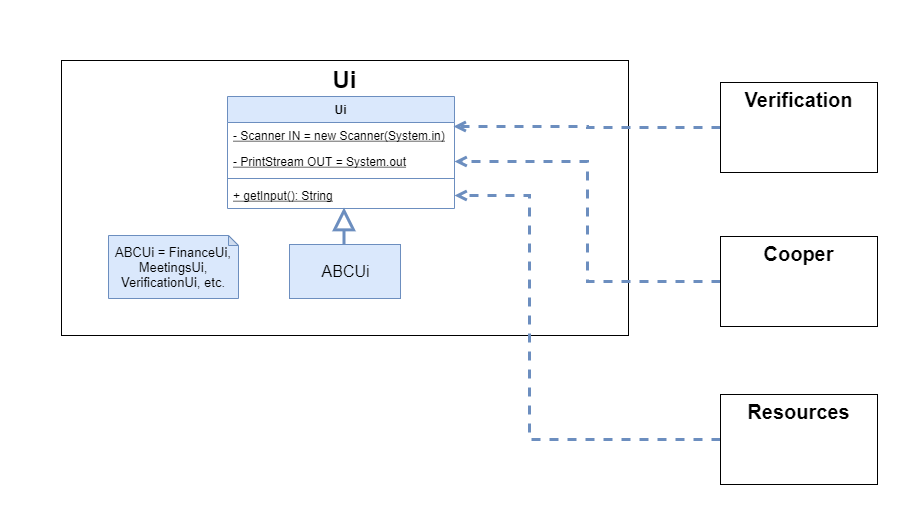

The diagram above was exported from draw.io. Its source (the exported page's mxGraphModel, read from the mxfile embedded in the PNG):
<mxGraphModel dx="1086" dy="798" grid="0" gridSize="10" guides="1" tooltips="1" connect="1" arrows="1" fold="1" page="1" pageScale="1" pageWidth="1920" pageHeight="1200" math="0" shadow="0">
  <root>
    <mxCell id="0" />
    <mxCell id="1" parent="0" />
    <mxCell id="MOA9TYNHLHYdpdvLmxqp-20" value="" style="rounded=0;whiteSpace=wrap;html=1;strokeColor=#FFFFFF;" parent="1" vertex="1">
      <mxGeometry x="266" y="380" width="916" height="520" as="geometry" />
    </mxCell>
    <mxCell id="MOA9TYNHLHYdpdvLmxqp-6" value="&lt;b&gt;&lt;font style=&quot;font-size: 24px&quot;&gt;Ui&lt;/font&gt;&lt;br&gt;&lt;br&gt;&lt;br&gt;&lt;br&gt;&lt;br&gt;&lt;br&gt;&lt;br&gt;&lt;br&gt;&lt;br&gt;&lt;br&gt;&lt;br&gt;&lt;br&gt;&lt;br&gt;&lt;br&gt;&lt;br&gt;&lt;br&gt;&lt;br&gt;&lt;br&gt;&lt;/b&gt;" style="rounded=0;whiteSpace=wrap;html=1;" parent="1" vertex="1">
      <mxGeometry x="327" y="440" width="567" height="275" as="geometry" />
    </mxCell>
    <mxCell id="MOA9TYNHLHYdpdvLmxqp-2" value="" style="endArrow=block;endSize=16;endFill=0;html=1;rounded=0;edgeStyle=orthogonalEdgeStyle;entryX=0.5;entryY=1;entryDx=0;entryDy=0;fillColor=#dae8fc;strokeColor=#6c8ebf;strokeWidth=3;exitX=0.5;exitY=0;exitDx=0;exitDy=0;" parent="1" edge="1">
      <mxGeometry width="160" relative="1" as="geometry">
        <mxPoint x="609.5" y="645" as="sourcePoint" />
        <mxPoint x="609.5" y="587" as="targetPoint" />
      </mxGeometry>
    </mxCell>
    <mxCell id="MOA9TYNHLHYdpdvLmxqp-3" value="&lt;font style=&quot;font-size: 16px&quot;&gt;ABCUi&lt;/font&gt;" style="html=1;fillColor=#dae8fc;strokeColor=#6c8ebf;" parent="1" vertex="1">
      <mxGeometry x="555" y="624" width="111" height="54" as="geometry" />
    </mxCell>
    <mxCell id="MOA9TYNHLHYdpdvLmxqp-19" style="edgeStyle=orthogonalEdgeStyle;rounded=0;orthogonalLoop=1;jettySize=auto;html=1;exitX=0;exitY=0.5;exitDx=0;exitDy=0;entryX=0.996;entryY=0.154;entryDx=0;entryDy=0;dashed=1;fillColor=#dae8fc;strokeColor=#6c8ebf;strokeWidth=3;endArrow=open;endFill=0;entryPerimeter=0;" parent="1" source="MOA9TYNHLHYdpdvLmxqp-7" target="bazkFfWWFdWrI76M1I06-2" edge="1">
      <mxGeometry relative="1" as="geometry">
        <mxPoint x="685" y="503" as="targetPoint" />
      </mxGeometry>
    </mxCell>
    <mxCell id="MOA9TYNHLHYdpdvLmxqp-7" value="&lt;font&gt;&lt;font style=&quot;font-size: 20px&quot;&gt;&lt;b&gt;Verification&lt;/b&gt;&lt;/font&gt;&lt;br&gt;&lt;br&gt;&lt;br&gt;&lt;br&gt;&lt;br&gt;&lt;/font&gt;" style="rounded=0;whiteSpace=wrap;html=1;" parent="1" vertex="1">
      <mxGeometry x="986" y="462" width="157" height="90" as="geometry" />
    </mxCell>
    <mxCell id="MOA9TYNHLHYdpdvLmxqp-18" style="edgeStyle=orthogonalEdgeStyle;rounded=0;orthogonalLoop=1;jettySize=auto;html=1;exitX=0;exitY=0.5;exitDx=0;exitDy=0;dashed=1;fillColor=#dae8fc;strokeColor=#6c8ebf;strokeWidth=3;endArrow=open;endFill=0;entryX=1;entryY=0.5;entryDx=0;entryDy=0;" parent="1" source="MOA9TYNHLHYdpdvLmxqp-15" target="bazkFfWWFdWrI76M1I06-5" edge="1">
      <mxGeometry relative="1" as="geometry">
        <mxPoint x="685" y="528" as="targetPoint" />
      </mxGeometry>
    </mxCell>
    <mxCell id="MOA9TYNHLHYdpdvLmxqp-15" value="&lt;font&gt;&lt;span style=&quot;font-size: 20px&quot;&gt;&lt;b&gt;Cooper&lt;/b&gt;&lt;/span&gt;&lt;br&gt;&lt;br&gt;&lt;br&gt;&lt;br&gt;&lt;br&gt;&lt;/font&gt;" style="rounded=0;whiteSpace=wrap;html=1;" parent="1" vertex="1">
      <mxGeometry x="986" y="616" width="157" height="90" as="geometry" />
    </mxCell>
    <mxCell id="MOA9TYNHLHYdpdvLmxqp-17" style="edgeStyle=orthogonalEdgeStyle;rounded=0;orthogonalLoop=1;jettySize=auto;html=1;exitX=0;exitY=0.5;exitDx=0;exitDy=0;dashed=1;strokeWidth=3;fillColor=#dae8fc;strokeColor=#6c8ebf;endArrow=open;endFill=0;entryX=1;entryY=0.5;entryDx=0;entryDy=0;" parent="1" source="MOA9TYNHLHYdpdvLmxqp-16" target="bazkFfWWFdWrI76M1I06-4" edge="1">
      <mxGeometry relative="1" as="geometry">
        <Array as="points">
          <mxPoint x="795" y="819" />
          <mxPoint x="795" y="575" />
        </Array>
        <mxPoint x="685" y="553" as="targetPoint" />
      </mxGeometry>
    </mxCell>
    <mxCell id="MOA9TYNHLHYdpdvLmxqp-16" value="&lt;font&gt;&lt;span style=&quot;font-size: 20px&quot;&gt;&lt;b&gt;Resources&lt;/b&gt;&lt;/span&gt;&lt;br&gt;&lt;br&gt;&lt;br&gt;&lt;br&gt;&lt;br&gt;&lt;/font&gt;" style="rounded=0;whiteSpace=wrap;html=1;" parent="1" vertex="1">
      <mxGeometry x="986" y="774" width="157" height="90" as="geometry" />
    </mxCell>
    <mxCell id="TclQ_FGCBdWLnvkBa237-1" value="&lt;span style=&quot;font-size: 13px&quot;&gt;ABCUi = FinanceUi, MeetingsUi, VerificationUi, etc.&lt;/span&gt;" style="shape=note;whiteSpace=wrap;html=1;backgroundOutline=1;darkOpacity=0.05;align=center;size=10;fillColor=#dae8fc;strokeColor=#6c8ebf;" parent="1" vertex="1">
      <mxGeometry x="374" y="615" width="130" height="63" as="geometry" />
    </mxCell>
    <mxCell id="bazkFfWWFdWrI76M1I06-1" value="Ui" style="swimlane;fontStyle=1;align=center;verticalAlign=top;childLayout=stackLayout;horizontal=1;startSize=26;horizontalStack=0;resizeParent=1;resizeParentMax=0;resizeLast=0;collapsible=1;marginBottom=0;fillColor=#dae8fc;strokeColor=#6c8ebf;" parent="1" vertex="1">
      <mxGeometry x="493" y="476" width="227" height="112" as="geometry" />
    </mxCell>
    <mxCell id="bazkFfWWFdWrI76M1I06-2" value="- Scanner IN = new Scanner(System.in)" style="text;strokeColor=none;fillColor=none;align=left;verticalAlign=top;spacingLeft=4;spacingRight=4;overflow=hidden;rotatable=0;points=[[0,0.5],[1,0.5]];portConstraint=eastwest;fontStyle=4" parent="bazkFfWWFdWrI76M1I06-1" vertex="1">
      <mxGeometry y="26" width="227" height="26" as="geometry" />
    </mxCell>
    <mxCell id="bazkFfWWFdWrI76M1I06-5" value="- PrintStream OUT = System.out" style="text;strokeColor=none;fillColor=none;align=left;verticalAlign=top;spacingLeft=4;spacingRight=4;overflow=hidden;rotatable=0;points=[[0,0.5],[1,0.5]];portConstraint=eastwest;fontStyle=4" parent="bazkFfWWFdWrI76M1I06-1" vertex="1">
      <mxGeometry y="52" width="227" height="26" as="geometry" />
    </mxCell>
    <mxCell id="bazkFfWWFdWrI76M1I06-3" value="" style="line;strokeWidth=1;fillColor=#dae8fc;align=left;verticalAlign=middle;spacingTop=-1;spacingLeft=3;spacingRight=3;rotatable=0;labelPosition=right;points=[];portConstraint=eastwest;strokeColor=#6c8ebf;" parent="bazkFfWWFdWrI76M1I06-1" vertex="1">
      <mxGeometry y="78" width="227" height="8" as="geometry" />
    </mxCell>
    <mxCell id="bazkFfWWFdWrI76M1I06-4" value="+ getInput(): String" style="text;strokeColor=none;fillColor=none;align=left;verticalAlign=top;spacingLeft=4;spacingRight=4;overflow=hidden;rotatable=0;points=[[0,0.5],[1,0.5]];portConstraint=eastwest;fontStyle=4" parent="bazkFfWWFdWrI76M1I06-1" vertex="1">
      <mxGeometry y="86" width="227" height="26" as="geometry" />
    </mxCell>
  </root>
</mxGraphModel>